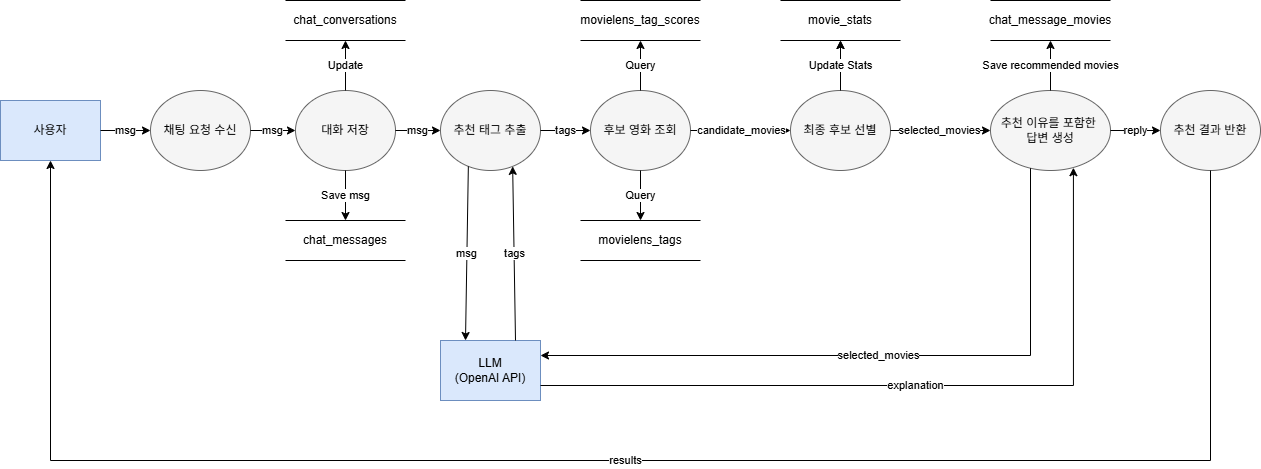

The diagram above was exported from draw.io. Its source (the exported page's mxGraphModel, read from the mxfile embedded in the PNG):
<mxGraphModel dx="1228" dy="661" grid="1" gridSize="10" guides="1" tooltips="1" connect="1" arrows="1" fold="1" page="1" pageScale="1" pageWidth="850" pageHeight="1100" math="0" shadow="0">
  <root>
    <mxCell id="0" />
    <mxCell id="1" parent="0" />
    <mxCell id="7q4ngKPNM0v846d2Bgx9-152" parent="1" style="rounded=0;whiteSpace=wrap;html=1;fillColor=#dae8fc;strokeColor=#6c8ebf;" value="사용자" vertex="1">
      <mxGeometry height="60" width="100" x="20" y="400" as="geometry" />
    </mxCell>
    <mxCell id="7q4ngKPNM0v846d2Bgx9-153" parent="1" style="rounded=0;whiteSpace=wrap;html=1;fillColor=#dae8fc;strokeColor=#6c8ebf;" value="LLM&lt;div&gt;(OpenAI API)&lt;/div&gt;" vertex="1">
      <mxGeometry height="60" width="100" x="460" y="640" as="geometry" />
    </mxCell>
    <mxCell id="7q4ngKPNM0v846d2Bgx9-154" parent="1" style="ellipse;whiteSpace=wrap;html=1;fillColor=#f5f5f5;strokeColor=#666666;" value="채팅 요청 수신" vertex="1">
      <mxGeometry height="80" width="100" x="170" y="390" as="geometry" />
    </mxCell>
    <mxCell id="7q4ngKPNM0v846d2Bgx9-155" parent="1" style="ellipse;whiteSpace=wrap;html=1;fillColor=#f5f5f5;strokeColor=#666666;" value="대화 저장" vertex="1">
      <mxGeometry height="80" width="100" x="315" y="390" as="geometry" />
    </mxCell>
    <mxCell id="7q4ngKPNM0v846d2Bgx9-156" parent="1" style="ellipse;whiteSpace=wrap;html=1;fillColor=#f5f5f5;strokeColor=#666666;" value="추천 태그 추출" vertex="1">
      <mxGeometry height="80" width="100" x="460" y="390" as="geometry" />
    </mxCell>
    <mxCell id="7q4ngKPNM0v846d2Bgx9-157" parent="1" style="ellipse;whiteSpace=wrap;html=1;fillColor=#f5f5f5;strokeColor=#666666;" value="후보 영화 조회" vertex="1">
      <mxGeometry height="80" width="100" x="610" y="390" as="geometry" />
    </mxCell>
    <mxCell id="7q4ngKPNM0v846d2Bgx9-186" edge="1" parent="1" source="7q4ngKPNM0v846d2Bgx9-158" style="edgeStyle=orthogonalEdgeStyle;rounded=0;orthogonalLoop=1;jettySize=auto;html=1;" target="7q4ngKPNM0v846d2Bgx9-164" value="">
      <mxGeometry relative="1" as="geometry" />
    </mxCell>
    <mxCell id="7q4ngKPNM0v846d2Bgx9-158" parent="1" style="ellipse;whiteSpace=wrap;html=1;fillColor=#f5f5f5;strokeColor=#666666;" value="최종 후보 선별" vertex="1">
      <mxGeometry height="80" width="100" x="810" y="390" as="geometry" />
    </mxCell>
    <mxCell id="7q4ngKPNM0v846d2Bgx9-159" parent="1" style="ellipse;whiteSpace=wrap;html=1;fillColor=#f5f5f5;strokeColor=#666666;" value="&lt;div&gt;추천 이유를 포함한&amp;nbsp;&lt;/div&gt;&lt;div&gt;답변 생&lt;span style=&quot;background-color: transparent; color: light-dark(rgb(0, 0, 0), rgb(255, 255, 255));&quot;&gt;성&lt;/span&gt;&lt;/div&gt;" vertex="1">
      <mxGeometry height="80" width="120" x="1010" y="390" as="geometry" />
    </mxCell>
    <mxCell id="7q4ngKPNM0v846d2Bgx9-160" parent="1" style="ellipse;whiteSpace=wrap;html=1;fillColor=#f5f5f5;strokeColor=#666666;" value="추천 결과 반환" vertex="1">
      <mxGeometry height="80" width="100" x="1180" y="390" as="geometry" />
    </mxCell>
    <mxCell id="7q4ngKPNM0v846d2Bgx9-161" parent="1" style="shape=partialRectangle;whiteSpace=wrap;html=1;left=0;right=0;fillColor=none;" value="chat_conversations" vertex="1">
      <mxGeometry height="40" width="120" x="305" y="300" as="geometry" />
    </mxCell>
    <mxCell id="7q4ngKPNM0v846d2Bgx9-162" parent="1" style="shape=partialRectangle;whiteSpace=wrap;html=1;left=0;right=0;fillColor=none;" value="chat_messages" vertex="1">
      <mxGeometry height="40" width="120" x="305" y="520" as="geometry" />
    </mxCell>
    <mxCell id="7q4ngKPNM0v846d2Bgx9-163" parent="1" style="shape=partialRectangle;whiteSpace=wrap;html=1;left=0;right=0;fillColor=none;" value="chat_message_movies" vertex="1">
      <mxGeometry height="40" width="120" x="1010" y="300" as="geometry" />
    </mxCell>
    <mxCell id="7q4ngKPNM0v846d2Bgx9-164" parent="1" style="shape=partialRectangle;whiteSpace=wrap;html=1;left=0;right=0;fillColor=none;" value="movie_stats" vertex="1">
      <mxGeometry height="40" width="120" x="800" y="300" as="geometry" />
    </mxCell>
    <mxCell id="7q4ngKPNM0v846d2Bgx9-165" parent="1" style="shape=partialRectangle;whiteSpace=wrap;html=1;left=0;right=0;fillColor=none;" value="movielens_tag_scores" vertex="1">
      <mxGeometry height="40" width="120" x="600" y="300" as="geometry" />
    </mxCell>
    <mxCell id="7q4ngKPNM0v846d2Bgx9-166" parent="1" style="shape=partialRectangle;whiteSpace=wrap;html=1;left=0;right=0;fillColor=none;" value="movielens_tags" vertex="1">
      <mxGeometry height="40" width="120" x="600" y="520" as="geometry" />
    </mxCell>
    <mxCell id="7q4ngKPNM0v846d2Bgx9-167" edge="1" parent="1" source="7q4ngKPNM0v846d2Bgx9-152" style="endArrow=classic;html=1;exitX=1;exitY=0.5;entryX=0;entryY=0.5;rounded=0;" target="7q4ngKPNM0v846d2Bgx9-154" value="msg">
      <mxGeometry height="50" relative="1" width="50" as="geometry">
        <mxPoint as="offset" />
      </mxGeometry>
    </mxCell>
    <mxCell id="7q4ngKPNM0v846d2Bgx9-168" edge="1" parent="1" source="7q4ngKPNM0v846d2Bgx9-154" style="endArrow=classic;html=1;exitX=1;exitY=0.5;entryX=0;entryY=0.5;rounded=0;" target="7q4ngKPNM0v846d2Bgx9-155" value="msg">
      <mxGeometry height="50" relative="1" width="50" as="geometry" />
    </mxCell>
    <mxCell id="7q4ngKPNM0v846d2Bgx9-169" edge="1" parent="1" source="7q4ngKPNM0v846d2Bgx9-155" style="endArrow=classic;html=1;exitX=0.5;exitY=0;entryX=0.5;entryY=1;rounded=0;" target="7q4ngKPNM0v846d2Bgx9-161" value="Update">
      <mxGeometry height="50" relative="1" width="50" as="geometry" />
    </mxCell>
    <mxCell id="7q4ngKPNM0v846d2Bgx9-170" edge="1" parent="1" source="7q4ngKPNM0v846d2Bgx9-155" style="endArrow=classic;html=1;exitX=0.5;exitY=1;entryX=0.5;entryY=0;rounded=0;" target="7q4ngKPNM0v846d2Bgx9-162" value="Save msg">
      <mxGeometry height="50" relative="1" width="50" as="geometry" />
    </mxCell>
    <mxCell id="7q4ngKPNM0v846d2Bgx9-171" edge="1" parent="1" source="7q4ngKPNM0v846d2Bgx9-155" style="endArrow=classic;html=1;exitX=1;exitY=0.5;entryX=0;entryY=0.5;rounded=0;" target="7q4ngKPNM0v846d2Bgx9-156" value="msg">
      <mxGeometry height="50" relative="1" width="50" as="geometry" />
    </mxCell>
    <mxCell id="7q4ngKPNM0v846d2Bgx9-172" edge="1" parent="1" source="7q4ngKPNM0v846d2Bgx9-156" style="endArrow=classic;html=1;exitX=0.25;exitY=1;entryX=0.25;entryY=0;rounded=0;" target="7q4ngKPNM0v846d2Bgx9-153" value="msg">
      <mxGeometry height="50" relative="1" width="50" as="geometry" />
    </mxCell>
    <mxCell id="7q4ngKPNM0v846d2Bgx9-173" edge="1" parent="1" source="7q4ngKPNM0v846d2Bgx9-153" style="endArrow=classic;html=1;exitX=0.75;exitY=0;entryX=0.75;entryY=1;rounded=0;" target="7q4ngKPNM0v846d2Bgx9-156" value="tags">
      <mxGeometry height="50" relative="1" width="50" as="geometry" />
    </mxCell>
    <mxCell id="7q4ngKPNM0v846d2Bgx9-174" edge="1" parent="1" source="7q4ngKPNM0v846d2Bgx9-156" style="endArrow=classic;html=1;exitX=1;exitY=0.5;entryX=0;entryY=0.5;rounded=0;" target="7q4ngKPNM0v846d2Bgx9-157" value="tags">
      <mxGeometry height="50" relative="1" width="50" as="geometry" />
    </mxCell>
    <mxCell id="7q4ngKPNM0v846d2Bgx9-175" edge="1" parent="1" source="7q4ngKPNM0v846d2Bgx9-157" style="endArrow=classic;html=1;exitX=0.5;exitY=0;entryX=0.5;entryY=1;rounded=0;" target="7q4ngKPNM0v846d2Bgx9-165" value="Query">
      <mxGeometry height="50" relative="1" width="50" as="geometry" />
    </mxCell>
    <mxCell id="7q4ngKPNM0v846d2Bgx9-176" edge="1" parent="1" source="7q4ngKPNM0v846d2Bgx9-157" style="endArrow=classic;html=1;exitX=0.5;exitY=1;entryX=0.5;entryY=0;rounded=0;" target="7q4ngKPNM0v846d2Bgx9-166" value="Query">
      <mxGeometry height="50" relative="1" width="50" as="geometry" />
    </mxCell>
    <mxCell id="7q4ngKPNM0v846d2Bgx9-177" edge="1" parent="1" source="7q4ngKPNM0v846d2Bgx9-157" style="endArrow=classic;html=1;exitX=1;exitY=0.5;entryX=0;entryY=0.5;rounded=0;" target="7q4ngKPNM0v846d2Bgx9-158" value="candidate_movies">
      <mxGeometry height="50" relative="1" width="50" x="0.0118" as="geometry">
        <mxPoint as="offset" />
      </mxGeometry>
    </mxCell>
    <mxCell id="7q4ngKPNM0v846d2Bgx9-178" edge="1" parent="1" source="7q4ngKPNM0v846d2Bgx9-158" style="endArrow=classic;html=1;exitX=0.5;exitY=0;entryX=0.5;entryY=1;rounded=0;" target="7q4ngKPNM0v846d2Bgx9-164" value="Update Stats">
      <mxGeometry height="50" relative="1" width="50" as="geometry" />
    </mxCell>
    <mxCell id="7q4ngKPNM0v846d2Bgx9-179" edge="1" parent="1" source="7q4ngKPNM0v846d2Bgx9-158" style="endArrow=classic;html=1;exitX=1;exitY=0.5;entryX=0;entryY=0.5;rounded=0;" target="7q4ngKPNM0v846d2Bgx9-159" value="selected_movies">
      <mxGeometry height="50" relative="1" width="50" as="geometry">
        <mxPoint as="offset" />
      </mxGeometry>
    </mxCell>
    <mxCell id="7q4ngKPNM0v846d2Bgx9-180" edge="1" parent="1" source="7q4ngKPNM0v846d2Bgx9-159" style="endArrow=classic;html=1;entryX=1;entryY=0.25;rounded=0;edgeStyle=orthogonalEdgeStyle;entryDx=0;entryDy=0;" target="7q4ngKPNM0v846d2Bgx9-153" value="selected_movies">
      <mxGeometry height="50" relative="1" width="50" x="0.0005" as="geometry">
        <mxPoint as="offset" />
        <Array as="points">
          <mxPoint x="1050" y="655" />
        </Array>
        <mxPoint x="1050" y="470" as="sourcePoint" />
        <mxPoint x="590" y="670" as="targetPoint" />
      </mxGeometry>
    </mxCell>
    <mxCell id="7q4ngKPNM0v846d2Bgx9-182" edge="1" parent="1" source="7q4ngKPNM0v846d2Bgx9-159" style="endArrow=classic;html=1;exitX=0.5;exitY=0;entryX=0.5;entryY=1;rounded=0;" target="7q4ngKPNM0v846d2Bgx9-163" value="Save recommended movies">
      <mxGeometry height="50" relative="1" width="50" as="geometry" />
    </mxCell>
    <mxCell id="7q4ngKPNM0v846d2Bgx9-183" edge="1" parent="1" source="7q4ngKPNM0v846d2Bgx9-159" style="endArrow=classic;html=1;exitX=1;exitY=0.5;entryX=0;entryY=0.5;rounded=0;" target="7q4ngKPNM0v846d2Bgx9-160" value="reply">
      <mxGeometry height="50" relative="1" width="50" as="geometry" />
    </mxCell>
    <mxCell id="7q4ngKPNM0v846d2Bgx9-184" edge="1" parent="1" source="7q4ngKPNM0v846d2Bgx9-160" style="endArrow=classic;html=1;exitX=0.5;exitY=1;entryX=0.5;entryY=1;rounded=0;" target="7q4ngKPNM0v846d2Bgx9-152" value="results">
      <mxGeometry height="50" relative="1" width="50" as="geometry">
        <Array as="points">
          <mxPoint x="1230" y="760" />
          <mxPoint x="70" y="760" />
        </Array>
      </mxGeometry>
    </mxCell>
    <mxCell id="7q4ngKPNM0v846d2Bgx9-185" edge="1" parent="1" source="7q4ngKPNM0v846d2Bgx9-159" style="endArrow=none;html=1;entryX=1;entryY=0.75;rounded=0;edgeStyle=orthogonalEdgeStyle;entryDx=0;entryDy=0;exitX=0.691;exitY=0.965;exitDx=0;exitDy=0;exitPerimeter=0;startArrow=classic;startFill=1;endFill=0;" target="7q4ngKPNM0v846d2Bgx9-153" value="explanation">
      <mxGeometry height="50" relative="1" width="50" as="geometry">
        <Array as="points">
          <mxPoint x="1093" y="685" />
        </Array>
        <mxPoint x="1178" y="510" as="sourcePoint" />
        <mxPoint x="710" y="700" as="targetPoint" />
      </mxGeometry>
    </mxCell>
  </root>
</mxGraphModel>